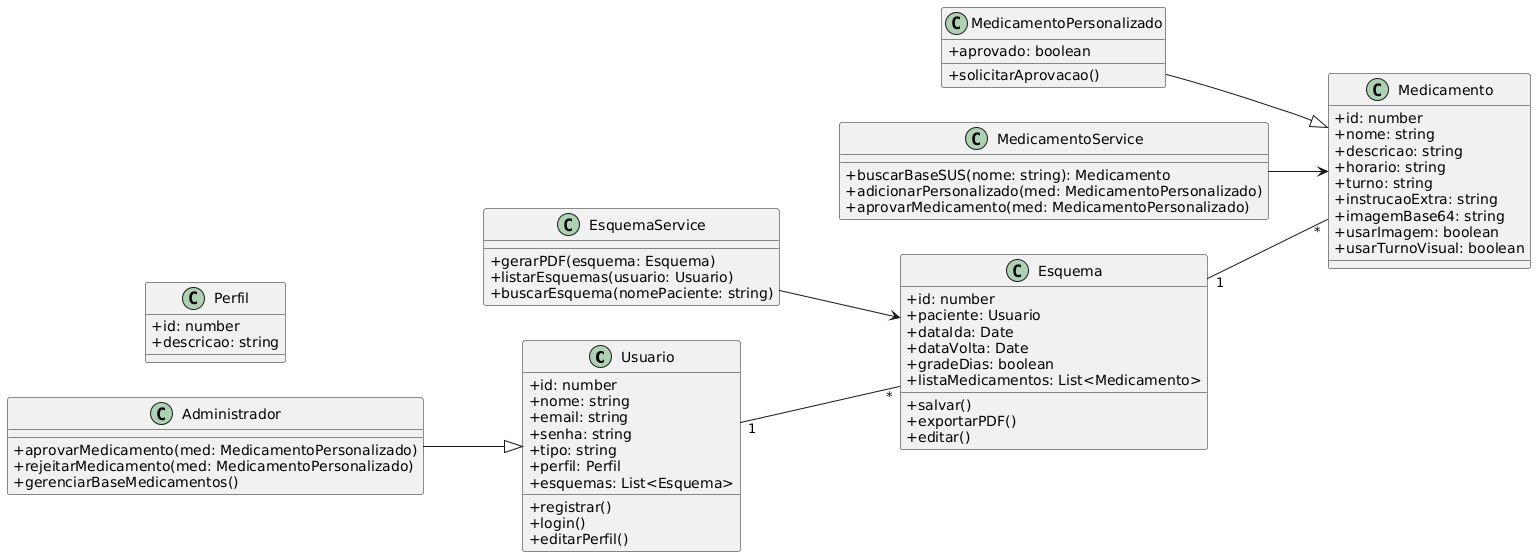

The diagram above was rendered by PlantUML. Its source (embedded in the PNG):
@startuml
left to right direction
skinparam classAttributeIconSize 0

class Usuario {
    +id: number
    +nome: string
    +email: string
    +senha: string
    +tipo: string
    +perfil: Perfil
    +esquemas: List<Esquema>
    +registrar()
    +login()
    +editarPerfil()
}

class Perfil {
    +id: number
    +descricao: string
}

class Esquema {
    +id: number
    +paciente: Usuario
    +dataIda: Date
    +dataVolta: Date
    +gradeDias: boolean
    +listaMedicamentos: List<Medicamento>
    +salvar()
    +exportarPDF()
    +editar()
}

class Medicamento {
    +id: number
    +nome: string
    +descricao: string
    +horario: string
    +turno: string
    +instrucaoExtra: string
    +imagemBase64: string
    +usarImagem: boolean
    +usarTurnoVisual: boolean
}

class MedicamentoPersonalizado {
    +aprovado: boolean
    +solicitarAprovacao()
}

class Administrador {
    +aprovarMedicamento(med: MedicamentoPersonalizado)
    +rejeitarMedicamento(med: MedicamentoPersonalizado)
    +gerenciarBaseMedicamentos()
}

class EsquemaService {
    +gerarPDF(esquema: Esquema)
    +listarEsquemas(usuario: Usuario)
    +buscarEsquema(nomePaciente: string)
}

class MedicamentoService {
    +buscarBaseSUS(nome: string): Medicamento
    +adicionarPersonalizado(med: MedicamentoPersonalizado)
    +aprovarMedicamento(med: MedicamentoPersonalizado)
}

Usuario "1" -- "*" Esquema
Esquema "1" -- "*" Medicamento
MedicamentoPersonalizado --|> Medicamento
Administrador --|> Usuario

EsquemaService --> Esquema
MedicamentoService --> Medicamento
@enduml